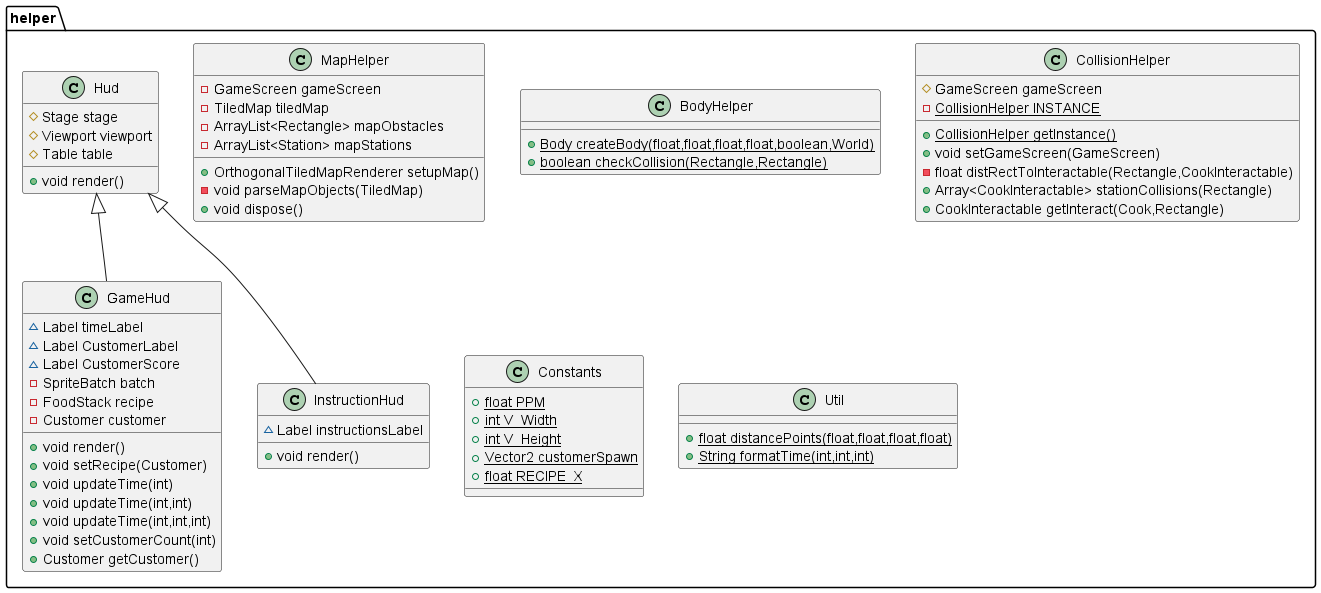

The diagram above was rendered by PlantUML. Its source (embedded in the PNG):
@startuml
class helper.GameHud {
~ Label timeLabel
~ Label CustomerLabel
~ Label CustomerScore
- SpriteBatch batch
- FoodStack recipe
- Customer customer
+ void render()
+ void setRecipe(Customer)
+ void updateTime(int)
+ void updateTime(int,int)
+ void updateTime(int,int,int)
+ void setCustomerCount(int)
+ Customer getCustomer()
}
class helper.MapHelper {
- GameScreen gameScreen
- TiledMap tiledMap
- ArrayList<Rectangle> mapObstacles
- ArrayList<Station> mapStations
+ OrthogonalTiledMapRenderer setupMap()
- void parseMapObjects(TiledMap)
+ void dispose()
}
class helper.BodyHelper {
+ {static} Body createBody(float,float,float,float,boolean,World)
+ {static} boolean checkCollision(Rectangle,Rectangle)
}
class helper.Hud {
# Stage stage
# Viewport viewport
# Table table
+ void render()
}
class helper.CollisionHelper {
# GameScreen gameScreen
- {static} CollisionHelper INSTANCE
+ {static} CollisionHelper getInstance()
+ void setGameScreen(GameScreen)
- float distRectToInteractable(Rectangle,CookInteractable)
+ Array<CookInteractable> stationCollisions(Rectangle)
+ CookInteractable getInteract(Cook,Rectangle)
}
class helper.InstructionHud {
~ Label instructionsLabel
+ void render()
}
class helper.Constants {
+ {static} float PPM
+ {static} int V_Width
+ {static} int V_Height
+ {static} Vector2 customerSpawn
+ {static} float RECIPE_X
}
class helper.Util {
+ {static} float distancePoints(float,float,float,float)
+ {static} String formatTime(int,int,int)
}


helper.Hud <|-- helper.GameHud
helper.Hud <|-- helper.InstructionHud
@enduml